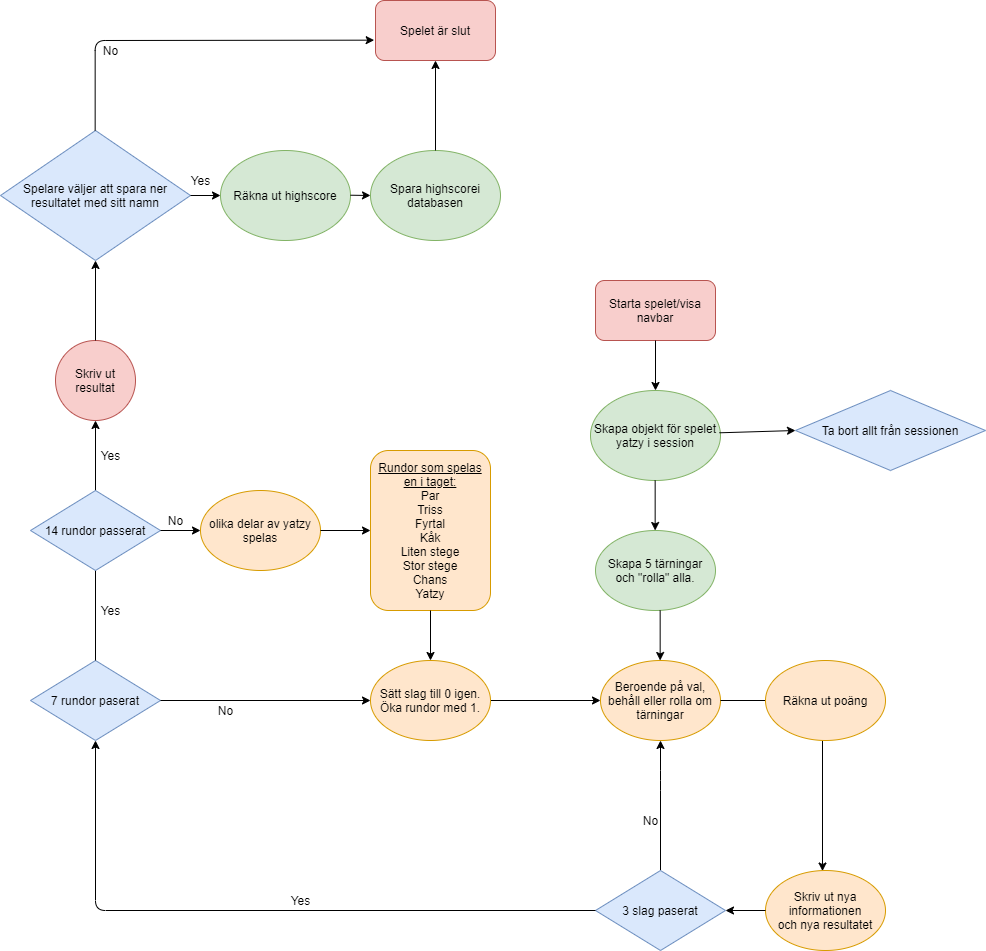

The diagram above was exported from draw.io. Its source (the exported page's mxGraphModel, read from the mxfile embedded in the PNG):
<mxGraphModel dx="1890" dy="1235" grid="1" gridSize="10" guides="1" tooltips="1" connect="1" arrows="1" fold="1" page="1" pageScale="1" pageWidth="827" pageHeight="1169" math="0" shadow="0">
  <root>
    <mxCell id="0" />
    <mxCell id="1" parent="0" />
    <mxCell id="N2QuK66r-8K6XxjSjE6A-1" value="Starta spelet/visa navbar" style="rounded=1;whiteSpace=wrap;html=1;fillColor=#f8cecc;strokeColor=#b85450;" vertex="1" parent="1">
      <mxGeometry x="925" y="400" width="120" height="60" as="geometry" />
    </mxCell>
    <mxCell id="N2QuK66r-8K6XxjSjE6A-2" value="" style="endArrow=classic;html=1;exitX=0.5;exitY=1;exitDx=0;exitDy=0;entryX=0.5;entryY=0;entryDx=0;entryDy=0;entryPerimeter=0;" edge="1" parent="1" source="N2QuK66r-8K6XxjSjE6A-1" target="N2QuK66r-8K6XxjSjE6A-3">
      <mxGeometry width="50" height="50" relative="1" as="geometry">
        <mxPoint x="985" y="530" as="sourcePoint" />
        <mxPoint x="985" y="510" as="targetPoint" />
      </mxGeometry>
    </mxCell>
    <mxCell id="N2QuK66r-8K6XxjSjE6A-3" value="Skapa objekt för spelet yatzy i session" style="ellipse;whiteSpace=wrap;html=1;fillColor=#d5e8d4;strokeColor=#82b366;" vertex="1" parent="1">
      <mxGeometry x="920" y="510" width="130" height="90" as="geometry" />
    </mxCell>
    <mxCell id="N2QuK66r-8K6XxjSjE6A-4" value="Ta bort allt från sessionen" style="rhombus;whiteSpace=wrap;html=1;fillColor=#dae8fc;strokeColor=#6c8ebf;" vertex="1" parent="1">
      <mxGeometry x="1125" y="510" width="190" height="80" as="geometry" />
    </mxCell>
    <mxCell id="N2QuK66r-8K6XxjSjE6A-5" value="" style="endArrow=classic;html=1;entryX=0;entryY=0.5;entryDx=0;entryDy=0;exitX=0.992;exitY=0.47;exitDx=0;exitDy=0;exitPerimeter=0;" edge="1" parent="1" source="N2QuK66r-8K6XxjSjE6A-3" target="N2QuK66r-8K6XxjSjE6A-4">
      <mxGeometry width="50" height="50" relative="1" as="geometry">
        <mxPoint x="1055" y="550" as="sourcePoint" />
        <mxPoint x="1105" y="530" as="targetPoint" />
      </mxGeometry>
    </mxCell>
    <mxCell id="N2QuK66r-8K6XxjSjE6A-6" value="Skapa 5 tärningar&lt;br&gt;och &quot;rolla&quot; alla.&lt;span style=&quot;color: rgba(0 , 0 , 0 , 0) ; font-family: monospace ; font-size: 0px&quot;&gt;%3CmxGraphModel%3E%3Croot%3E%3CmxCell%20id%3D%220%22%2F%3E%3CmxCell%20id%3D%221%22%20parent%3D%220%22%2F%3E%3CmxCell%20id%3D%222%22%20value%3D%22%22%20style%3D%22endArrow%3Dclassic%3Bhtml%3D1%3BexitX%3D0.5%3BexitY%3D1%3BexitDx%3D0%3BexitDy%3D0%3BentryX%3D0.5%3BentryY%3D0%3BentryDx%3D0%3BentryDy%3D0%3BentryPerimeter%3D0%3B%22%20edge%3D%221%22%20parent%3D%221%22%3E%3CmxGeometry%20width%3D%2250%22%20height%3D%2250%22%20relative%3D%221%22%20as%3D%22geometry%22%3E%3CmxPoint%20x%3D%22400%22%20y%3D%22150%22%20as%3D%22sourcePoint%22%2F%3E%3CmxPoint%20x%3D%22400%22%20y%3D%22200%22%20as%3D%22targetPoint%22%2F%3E%3C%2FmxGeometry%3E%3C%2FmxCell%3E%3C%2Froot%3E%3C%2FmxGraphModel%3E&lt;/span&gt;" style="ellipse;whiteSpace=wrap;html=1;fillColor=#d5e8d4;strokeColor=#82b366;" vertex="1" parent="1">
      <mxGeometry x="925" y="650" width="120" height="80" as="geometry" />
    </mxCell>
    <mxCell id="N2QuK66r-8K6XxjSjE6A-7" value="" style="endArrow=classic;html=1;exitX=0.5;exitY=1;exitDx=0;exitDy=0;entryX=0.5;entryY=0;entryDx=0;entryDy=0;entryPerimeter=0;" edge="1" parent="1">
      <mxGeometry width="50" height="50" relative="1" as="geometry">
        <mxPoint x="984.6600000000001" y="600" as="sourcePoint" />
        <mxPoint x="984.6600000000001" y="650" as="targetPoint" />
      </mxGeometry>
    </mxCell>
    <mxCell id="N2QuK66r-8K6XxjSjE6A-8" value="Beroende på val, behåll eller rolla om tärningar" style="ellipse;whiteSpace=wrap;html=1;fillColor=#ffe6cc;strokeColor=#d79b00;" vertex="1" parent="1">
      <mxGeometry x="930" y="780" width="120" height="80" as="geometry" />
    </mxCell>
    <mxCell id="N2QuK66r-8K6XxjSjE6A-9" value="" style="endArrow=classic;html=1;exitX=0.5;exitY=1;exitDx=0;exitDy=0;entryX=0.5;entryY=0;entryDx=0;entryDy=0;entryPerimeter=0;" edge="1" parent="1">
      <mxGeometry width="50" height="50" relative="1" as="geometry">
        <mxPoint x="989.6600000000001" y="730" as="sourcePoint" />
        <mxPoint x="989.6600000000001" y="780" as="targetPoint" />
      </mxGeometry>
    </mxCell>
    <mxCell id="N2QuK66r-8K6XxjSjE6A-10" value="Skriv ut nya informationen&lt;br&gt;och nya resultatet" style="ellipse;whiteSpace=wrap;html=1;fillColor=#ffe6cc;strokeColor=#d79b00;" vertex="1" parent="1">
      <mxGeometry x="1095" y="990" width="120" height="80" as="geometry" />
    </mxCell>
    <mxCell id="N2QuK66r-8K6XxjSjE6A-11" value="" style="endArrow=classic;html=1;entryX=0.475;entryY=0.007;entryDx=0;entryDy=0;entryPerimeter=0;" edge="1" parent="1" source="N2QuK66r-8K6XxjSjE6A-8" target="N2QuK66r-8K6XxjSjE6A-10">
      <mxGeometry width="50" height="50" relative="1" as="geometry">
        <mxPoint x="1050" y="820" as="sourcePoint" />
        <mxPoint x="1160" y="860" as="targetPoint" />
        <Array as="points">
          <mxPoint x="1152" y="820" />
        </Array>
      </mxGeometry>
    </mxCell>
    <mxCell id="N2QuK66r-8K6XxjSjE6A-12" value="7 rundor paserat" style="rhombus;whiteSpace=wrap;html=1;fillColor=#dae8fc;strokeColor=#6c8ebf;" vertex="1" parent="1">
      <mxGeometry x="360" y="780" width="130" height="80" as="geometry" />
    </mxCell>
    <mxCell id="N2QuK66r-8K6XxjSjE6A-13" value="" style="endArrow=classic;html=1;entryX=0;entryY=0.5;entryDx=0;entryDy=0;" edge="1" parent="1" source="N2QuK66r-8K6XxjSjE6A-23" target="N2QuK66r-8K6XxjSjE6A-8">
      <mxGeometry width="50" height="50" relative="1" as="geometry">
        <mxPoint x="790" y="880" as="sourcePoint" />
        <mxPoint x="830" y="830" as="targetPoint" />
      </mxGeometry>
    </mxCell>
    <mxCell id="N2QuK66r-8K6XxjSjE6A-14" value="Yes" style="text;html=1;align=center;verticalAlign=middle;resizable=0;points=[];autosize=1;" vertex="1" parent="1">
      <mxGeometry x="510" y="290" width="40" height="20" as="geometry" />
    </mxCell>
    <mxCell id="N2QuK66r-8K6XxjSjE6A-15" value="No" style="text;html=1;align=center;verticalAlign=middle;resizable=0;points=[];autosize=1;" vertex="1" parent="1">
      <mxGeometry x="540" y="820" width="30" height="20" as="geometry" />
    </mxCell>
    <mxCell id="N2QuK66r-8K6XxjSjE6A-16" value="" style="endArrow=classic;html=1;exitX=0.5;exitY=0;exitDx=0;exitDy=0;" edge="1" parent="1" source="N2QuK66r-8K6XxjSjE6A-12" target="N2QuK66r-8K6XxjSjE6A-18">
      <mxGeometry width="50" height="50" relative="1" as="geometry">
        <mxPoint x="700" y="790" as="sourcePoint" />
        <mxPoint x="435" y="560" as="targetPoint" />
      </mxGeometry>
    </mxCell>
    <mxCell id="N2QuK66r-8K6XxjSjE6A-18" value="Skriv ut resultat" style="ellipse;whiteSpace=wrap;html=1;aspect=fixed;fillColor=#f8cecc;strokeColor=#b85450;" vertex="1" parent="1">
      <mxGeometry x="385" y="460" width="80" height="80" as="geometry" />
    </mxCell>
    <mxCell id="N2QuK66r-8K6XxjSjE6A-20" value="" style="endArrow=classic;html=1;entryX=0.5;entryY=1;entryDx=0;entryDy=0;exitX=0.5;exitY=0;exitDx=0;exitDy=0;" edge="1" parent="1" source="N2QuK66r-8K6XxjSjE6A-25" target="N2QuK66r-8K6XxjSjE6A-8">
      <mxGeometry width="50" height="50" relative="1" as="geometry">
        <mxPoint x="965" y="950" as="sourcePoint" />
        <mxPoint x="1025" y="910" as="targetPoint" />
        <Array as="points">
          <mxPoint x="990" y="900" />
        </Array>
      </mxGeometry>
    </mxCell>
    <mxCell id="N2QuK66r-8K6XxjSjE6A-21" value="Yes&lt;br&gt;" style="text;html=1;align=center;verticalAlign=middle;resizable=0;points=[];autosize=1;" vertex="1" parent="1">
      <mxGeometry x="610" y="1010" width="40" height="20" as="geometry" />
    </mxCell>
    <mxCell id="N2QuK66r-8K6XxjSjE6A-22" value="No" style="text;html=1;align=center;verticalAlign=middle;resizable=0;points=[];autosize=1;" vertex="1" parent="1">
      <mxGeometry x="965" y="930" width="30" height="20" as="geometry" />
    </mxCell>
    <mxCell id="N2QuK66r-8K6XxjSjE6A-23" value="Sätt slag till 0 igen.&lt;br&gt;Öka rundor med 1." style="ellipse;whiteSpace=wrap;html=1;fillColor=#ffe6cc;strokeColor=#d79b00;" vertex="1" parent="1">
      <mxGeometry x="700" y="780" width="120" height="80" as="geometry" />
    </mxCell>
    <mxCell id="N2QuK66r-8K6XxjSjE6A-24" value="" style="endArrow=classic;html=1;entryX=0;entryY=0.5;entryDx=0;entryDy=0;" edge="1" parent="1" source="N2QuK66r-8K6XxjSjE6A-12" target="N2QuK66r-8K6XxjSjE6A-23">
      <mxGeometry width="50" height="50" relative="1" as="geometry">
        <mxPoint x="650" y="820" as="sourcePoint" />
        <mxPoint x="835" y="820" as="targetPoint" />
      </mxGeometry>
    </mxCell>
    <mxCell id="N2QuK66r-8K6XxjSjE6A-25" value="3 slag paserat" style="rhombus;whiteSpace=wrap;html=1;fillColor=#dae8fc;strokeColor=#6c8ebf;" vertex="1" parent="1">
      <mxGeometry x="925" y="990" width="130" height="80" as="geometry" />
    </mxCell>
    <mxCell id="N2QuK66r-8K6XxjSjE6A-26" value="" style="endArrow=classic;html=1;entryX=1;entryY=0.5;entryDx=0;entryDy=0;exitX=0;exitY=0.5;exitDx=0;exitDy=0;" edge="1" parent="1" source="N2QuK66r-8K6XxjSjE6A-10" target="N2QuK66r-8K6XxjSjE6A-25">
      <mxGeometry width="50" height="50" relative="1" as="geometry">
        <mxPoint x="1075" y="1080" as="sourcePoint" />
        <mxPoint x="1095" y="1030" as="targetPoint" />
      </mxGeometry>
    </mxCell>
    <mxCell id="N2QuK66r-8K6XxjSjE6A-27" value="" style="endArrow=classic;html=1;entryX=0.5;entryY=1;entryDx=0;entryDy=0;" edge="1" parent="1" source="N2QuK66r-8K6XxjSjE6A-25" target="N2QuK66r-8K6XxjSjE6A-12">
      <mxGeometry width="50" height="50" relative="1" as="geometry">
        <mxPoint x="829.9999999999998" y="1030" as="sourcePoint" />
        <mxPoint x="540" y="1030" as="targetPoint" />
        <Array as="points">
          <mxPoint x="425" y="1030" />
        </Array>
      </mxGeometry>
    </mxCell>
    <mxCell id="N2QuK66r-8K6XxjSjE6A-28" value="Räkna ut poäng" style="ellipse;whiteSpace=wrap;html=1;fillColor=#ffe6cc;strokeColor=#d79b00;" vertex="1" parent="1">
      <mxGeometry x="1095" y="780" width="120" height="80" as="geometry" />
    </mxCell>
    <mxCell id="N2QuK66r-8K6XxjSjE6A-30" value="14 rundor passerat" style="rhombus;whiteSpace=wrap;html=1;fillColor=#dae8fc;strokeColor=#6c8ebf;" vertex="1" parent="1">
      <mxGeometry x="360" y="610" width="130" height="80" as="geometry" />
    </mxCell>
    <mxCell id="N2QuK66r-8K6XxjSjE6A-31" value="Yes" style="text;html=1;align=center;verticalAlign=middle;resizable=0;points=[];autosize=1;" vertex="1" parent="1">
      <mxGeometry x="420" y="720" width="40" height="20" as="geometry" />
    </mxCell>
    <mxCell id="N2QuK66r-8K6XxjSjE6A-32" value="Räkna ut highscore" style="ellipse;whiteSpace=wrap;html=1;fillColor=#d5e8d4;strokeColor=#82b366;" vertex="1" parent="1">
      <mxGeometry x="550" y="270" width="130" height="90" as="geometry" />
    </mxCell>
    <mxCell id="N2QuK66r-8K6XxjSjE6A-33" value="Spara highscorei databasen" style="ellipse;whiteSpace=wrap;html=1;fillColor=#d5e8d4;strokeColor=#82b366;" vertex="1" parent="1">
      <mxGeometry x="700" y="270" width="130" height="90" as="geometry" />
    </mxCell>
    <mxCell id="N2QuK66r-8K6XxjSjE6A-35" value="Spelare väljer att spara ner resultatet med sitt namn" style="rhombus;whiteSpace=wrap;html=1;fillColor=#dae8fc;strokeColor=#6c8ebf;" vertex="1" parent="1">
      <mxGeometry x="330" y="250" width="190" height="130" as="geometry" />
    </mxCell>
    <mxCell id="N2QuK66r-8K6XxjSjE6A-36" value="No" style="text;html=1;align=center;verticalAlign=middle;resizable=0;points=[];autosize=1;" vertex="1" parent="1">
      <mxGeometry x="425" y="160" width="30" height="20" as="geometry" />
    </mxCell>
    <mxCell id="N2QuK66r-8K6XxjSjE6A-39" value="Spelet är slut" style="rounded=1;whiteSpace=wrap;html=1;fillColor=#f8cecc;strokeColor=#b85450;" vertex="1" parent="1">
      <mxGeometry x="705" y="120" width="120" height="60" as="geometry" />
    </mxCell>
    <mxCell id="N2QuK66r-8K6XxjSjE6A-41" value="" style="endArrow=classic;html=1;entryX=-0.011;entryY=0.661;entryDx=0;entryDy=0;exitX=0.5;exitY=0;exitDx=0;exitDy=0;entryPerimeter=0;" edge="1" parent="1" target="N2QuK66r-8K6XxjSjE6A-39">
      <mxGeometry width="50" height="50" relative="1" as="geometry">
        <mxPoint x="424.66" y="250" as="sourcePoint" />
        <mxPoint x="424.66" y="120" as="targetPoint" />
        <Array as="points">
          <mxPoint x="424.66" y="160" />
        </Array>
      </mxGeometry>
    </mxCell>
    <mxCell id="N2QuK66r-8K6XxjSjE6A-42" value="" style="endArrow=classic;html=1;exitX=1;exitY=0.5;exitDx=0;exitDy=0;entryX=0;entryY=0.5;entryDx=0;entryDy=0;" edge="1" parent="1" source="N2QuK66r-8K6XxjSjE6A-35" target="N2QuK66r-8K6XxjSjE6A-32">
      <mxGeometry width="50" height="50" relative="1" as="geometry">
        <mxPoint x="510" y="360" as="sourcePoint" />
        <mxPoint x="560" y="310" as="targetPoint" />
      </mxGeometry>
    </mxCell>
    <mxCell id="N2QuK66r-8K6XxjSjE6A-43" value="" style="endArrow=classic;html=1;exitX=1;exitY=0.5;exitDx=0;exitDy=0;" edge="1" parent="1">
      <mxGeometry width="50" height="50" relative="1" as="geometry">
        <mxPoint x="680" y="314.71" as="sourcePoint" />
        <mxPoint x="700" y="315" as="targetPoint" />
      </mxGeometry>
    </mxCell>
    <mxCell id="N2QuK66r-8K6XxjSjE6A-44" value="" style="endArrow=classic;html=1;exitX=0.5;exitY=0;exitDx=0;exitDy=0;entryX=0.5;entryY=1;entryDx=0;entryDy=0;" edge="1" parent="1" source="N2QuK66r-8K6XxjSjE6A-33" target="N2QuK66r-8K6XxjSjE6A-39">
      <mxGeometry width="50" height="50" relative="1" as="geometry">
        <mxPoint x="740" y="210" as="sourcePoint" />
        <mxPoint x="765" y="130" as="targetPoint" />
      </mxGeometry>
    </mxCell>
    <mxCell id="N2QuK66r-8K6XxjSjE6A-46" value="" style="endArrow=classic;html=1;exitX=0.5;exitY=0;exitDx=0;exitDy=0;entryX=0.5;entryY=1;entryDx=0;entryDy=0;" edge="1" parent="1" source="N2QuK66r-8K6XxjSjE6A-18" target="N2QuK66r-8K6XxjSjE6A-35">
      <mxGeometry width="50" height="50" relative="1" as="geometry">
        <mxPoint x="410" y="420" as="sourcePoint" />
        <mxPoint x="460" y="370" as="targetPoint" />
      </mxGeometry>
    </mxCell>
    <mxCell id="N2QuK66r-8K6XxjSjE6A-47" value="Yes" style="text;html=1;align=center;verticalAlign=middle;resizable=0;points=[];autosize=1;" vertex="1" parent="1">
      <mxGeometry x="420" y="565" width="40" height="20" as="geometry" />
    </mxCell>
    <mxCell id="N2QuK66r-8K6XxjSjE6A-48" value="olika delar av yatzy spelas" style="ellipse;whiteSpace=wrap;html=1;fillColor=#ffe6cc;strokeColor=#d79b00;" vertex="1" parent="1">
      <mxGeometry x="530" y="610" width="120" height="80" as="geometry" />
    </mxCell>
    <mxCell id="N2QuK66r-8K6XxjSjE6A-49" value="&lt;u&gt;Rundor som spelas&lt;br&gt;en i taget:&lt;/u&gt;&lt;br&gt;Par&lt;br&gt;Triss&lt;br&gt;Fyrtal&lt;br&gt;Kåk&lt;br&gt;Liten stege&lt;br&gt;Stor stege&lt;br&gt;Chans&lt;br&gt;Yatzy" style="rounded=1;whiteSpace=wrap;html=1;fillColor=#ffe6cc;strokeColor=#d79b00;" vertex="1" parent="1">
      <mxGeometry x="700" y="570" width="120" height="160" as="geometry" />
    </mxCell>
    <mxCell id="N2QuK66r-8K6XxjSjE6A-50" value="" style="endArrow=classic;html=1;exitX=1;exitY=0.5;exitDx=0;exitDy=0;entryX=0;entryY=0.5;entryDx=0;entryDy=0;" edge="1" parent="1" source="N2QuK66r-8K6XxjSjE6A-30" target="N2QuK66r-8K6XxjSjE6A-48">
      <mxGeometry width="50" height="50" relative="1" as="geometry">
        <mxPoint x="490" y="680" as="sourcePoint" />
        <mxPoint x="540" y="630" as="targetPoint" />
      </mxGeometry>
    </mxCell>
    <mxCell id="N2QuK66r-8K6XxjSjE6A-51" value="" style="endArrow=classic;html=1;exitX=1;exitY=0.5;exitDx=0;exitDy=0;entryX=0;entryY=0.5;entryDx=0;entryDy=0;" edge="1" parent="1" source="N2QuK66r-8K6XxjSjE6A-48" target="N2QuK66r-8K6XxjSjE6A-49">
      <mxGeometry width="50" height="50" relative="1" as="geometry">
        <mxPoint x="650" y="690" as="sourcePoint" />
        <mxPoint x="700" y="640" as="targetPoint" />
      </mxGeometry>
    </mxCell>
    <mxCell id="N2QuK66r-8K6XxjSjE6A-52" value="" style="endArrow=classic;html=1;exitX=0.5;exitY=1;exitDx=0;exitDy=0;entryX=0.5;entryY=0;entryDx=0;entryDy=0;" edge="1" parent="1" source="N2QuK66r-8K6XxjSjE6A-49" target="N2QuK66r-8K6XxjSjE6A-23">
      <mxGeometry width="50" height="50" relative="1" as="geometry">
        <mxPoint x="700" y="780" as="sourcePoint" />
        <mxPoint x="750" y="730" as="targetPoint" />
      </mxGeometry>
    </mxCell>
    <mxCell id="N2QuK66r-8K6XxjSjE6A-53" value="No" style="text;html=1;align=center;verticalAlign=middle;resizable=0;points=[];autosize=1;" vertex="1" parent="1">
      <mxGeometry x="490" y="630" width="30" height="20" as="geometry" />
    </mxCell>
  </root>
</mxGraphModel>